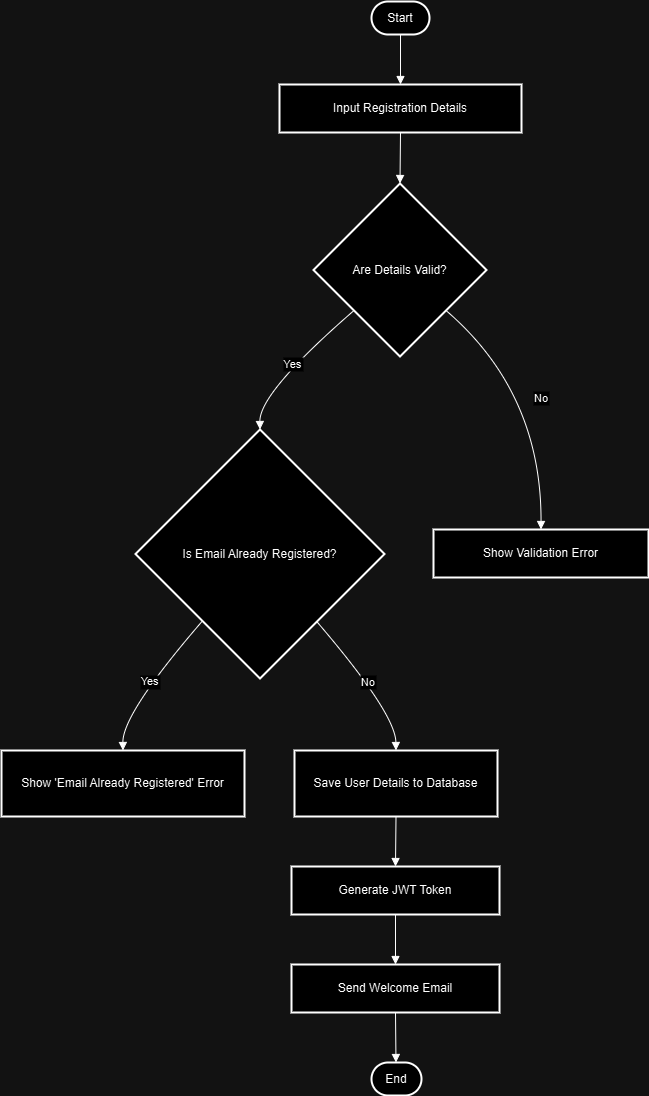

The diagram above was exported from draw.io. Its source (the exported page's mxGraphModel, read from the mxfile embedded in the PNG):
<mxGraphModel dx="1290" dy="569" grid="1" gridSize="10" guides="1" tooltips="1" connect="1" arrows="1" fold="1" page="1" pageScale="1" pageWidth="827" pageHeight="1169" math="0" shadow="0">
  <root>
    <mxCell id="0" />
    <mxCell id="1" parent="0" />
    <mxCell id="qfgbvZYGxX_RCRwBg-iY-1" value="Start" style="rounded=1;whiteSpace=wrap;arcSize=50;strokeWidth=2;" vertex="1" parent="1">
      <mxGeometry x="390" y="20" width="58" height="33" as="geometry" />
    </mxCell>
    <mxCell id="qfgbvZYGxX_RCRwBg-iY-2" value="Input Registration Details" style="whiteSpace=wrap;strokeWidth=2;" vertex="1" parent="1">
      <mxGeometry x="298" y="103" width="242" height="48" as="geometry" />
    </mxCell>
    <mxCell id="qfgbvZYGxX_RCRwBg-iY-3" value="Are Details Valid?" style="rhombus;strokeWidth=2;whiteSpace=wrap;" vertex="1" parent="1">
      <mxGeometry x="332" y="202" width="173" height="173" as="geometry" />
    </mxCell>
    <mxCell id="qfgbvZYGxX_RCRwBg-iY-4" value="Is Email Already Registered?" style="rhombus;strokeWidth=2;whiteSpace=wrap;" vertex="1" parent="1">
      <mxGeometry x="154" y="448" width="249" height="249" as="geometry" />
    </mxCell>
    <mxCell id="qfgbvZYGxX_RCRwBg-iY-5" value="Show Validation Error" style="whiteSpace=wrap;strokeWidth=2;" vertex="1" parent="1">
      <mxGeometry x="452" y="548" width="215" height="48" as="geometry" />
    </mxCell>
    <mxCell id="qfgbvZYGxX_RCRwBg-iY-6" value="Show 'Email Already Registered' Error" style="whiteSpace=wrap;strokeWidth=2;" vertex="1" parent="1">
      <mxGeometry x="20" y="769" width="243" height="66" as="geometry" />
    </mxCell>
    <mxCell id="qfgbvZYGxX_RCRwBg-iY-7" value="Save User Details to Database" style="whiteSpace=wrap;strokeWidth=2;" vertex="1" parent="1">
      <mxGeometry x="313" y="769" width="203" height="66" as="geometry" />
    </mxCell>
    <mxCell id="qfgbvZYGxX_RCRwBg-iY-8" value="Generate JWT Token" style="whiteSpace=wrap;strokeWidth=2;" vertex="1" parent="1">
      <mxGeometry x="310" y="885" width="208" height="48" as="geometry" />
    </mxCell>
    <mxCell id="qfgbvZYGxX_RCRwBg-iY-9" value="Send Welcome Email" style="whiteSpace=wrap;strokeWidth=2;" vertex="1" parent="1">
      <mxGeometry x="310" y="983" width="208" height="48" as="geometry" />
    </mxCell>
    <mxCell id="qfgbvZYGxX_RCRwBg-iY-10" value="End" style="rounded=1;whiteSpace=wrap;arcSize=50;strokeWidth=2;" vertex="1" parent="1">
      <mxGeometry x="390" y="1081" width="50" height="33" as="geometry" />
    </mxCell>
    <mxCell id="qfgbvZYGxX_RCRwBg-iY-11" value="" style="curved=1;startArrow=none;endArrow=block;exitX=0.5;exitY=1.01;entryX=0.5;entryY=0.01;rounded=0;" edge="1" parent="1" source="qfgbvZYGxX_RCRwBg-iY-1" target="qfgbvZYGxX_RCRwBg-iY-2">
      <mxGeometry relative="1" as="geometry">
        <Array as="points" />
      </mxGeometry>
    </mxCell>
    <mxCell id="qfgbvZYGxX_RCRwBg-iY-12" value="" style="curved=1;startArrow=none;endArrow=block;exitX=0.5;exitY=1.02;entryX=0.5;entryY=0;rounded=0;" edge="1" parent="1" source="qfgbvZYGxX_RCRwBg-iY-2" target="qfgbvZYGxX_RCRwBg-iY-3">
      <mxGeometry relative="1" as="geometry">
        <Array as="points" />
      </mxGeometry>
    </mxCell>
    <mxCell id="qfgbvZYGxX_RCRwBg-iY-13" value="Yes" style="curved=1;startArrow=none;endArrow=block;exitX=0;exitY=0.94;entryX=0.5;entryY=0;rounded=0;" edge="1" parent="1" source="qfgbvZYGxX_RCRwBg-iY-3" target="qfgbvZYGxX_RCRwBg-iY-4">
      <mxGeometry relative="1" as="geometry">
        <Array as="points">
          <mxPoint x="278" y="411" />
        </Array>
      </mxGeometry>
    </mxCell>
    <mxCell id="qfgbvZYGxX_RCRwBg-iY-14" value="No" style="curved=1;startArrow=none;endArrow=block;exitX=1;exitY=0.94;entryX=0.5;entryY=-0.01;rounded=0;" edge="1" parent="1" source="qfgbvZYGxX_RCRwBg-iY-3" target="qfgbvZYGxX_RCRwBg-iY-5">
      <mxGeometry relative="1" as="geometry">
        <Array as="points">
          <mxPoint x="560" y="411" />
        </Array>
      </mxGeometry>
    </mxCell>
    <mxCell id="qfgbvZYGxX_RCRwBg-iY-15" value="Yes" style="curved=1;startArrow=none;endArrow=block;exitX=0.07;exitY=1;entryX=0.5;entryY=-0.01;rounded=0;" edge="1" parent="1" source="qfgbvZYGxX_RCRwBg-iY-4" target="qfgbvZYGxX_RCRwBg-iY-6">
      <mxGeometry relative="1" as="geometry">
        <Array as="points">
          <mxPoint x="141" y="732" />
        </Array>
      </mxGeometry>
    </mxCell>
    <mxCell id="qfgbvZYGxX_RCRwBg-iY-16" value="No" style="curved=1;startArrow=none;endArrow=block;exitX=0.92;exitY=1;entryX=0.5;entryY=-0.01;rounded=0;" edge="1" parent="1" source="qfgbvZYGxX_RCRwBg-iY-4" target="qfgbvZYGxX_RCRwBg-iY-7">
      <mxGeometry relative="1" as="geometry">
        <Array as="points">
          <mxPoint x="414" y="732" />
        </Array>
      </mxGeometry>
    </mxCell>
    <mxCell id="qfgbvZYGxX_RCRwBg-iY-17" value="" style="curved=1;startArrow=none;endArrow=block;exitX=0.5;exitY=0.99;entryX=0.5;entryY=-0.01;rounded=0;" edge="1" parent="1" source="qfgbvZYGxX_RCRwBg-iY-7" target="qfgbvZYGxX_RCRwBg-iY-8">
      <mxGeometry relative="1" as="geometry">
        <Array as="points" />
      </mxGeometry>
    </mxCell>
    <mxCell id="qfgbvZYGxX_RCRwBg-iY-18" value="" style="curved=1;startArrow=none;endArrow=block;exitX=0.5;exitY=1;entryX=0.5;entryY=0;rounded=0;" edge="1" parent="1" source="qfgbvZYGxX_RCRwBg-iY-8" target="qfgbvZYGxX_RCRwBg-iY-9">
      <mxGeometry relative="1" as="geometry">
        <Array as="points" />
      </mxGeometry>
    </mxCell>
    <mxCell id="qfgbvZYGxX_RCRwBg-iY-19" value="" style="curved=1;startArrow=none;endArrow=block;exitX=0.5;exitY=1.01;entryX=0.49;entryY=0.01;rounded=0;" edge="1" parent="1" source="qfgbvZYGxX_RCRwBg-iY-9" target="qfgbvZYGxX_RCRwBg-iY-10">
      <mxGeometry relative="1" as="geometry">
        <Array as="points" />
      </mxGeometry>
    </mxCell>
  </root>
</mxGraphModel>